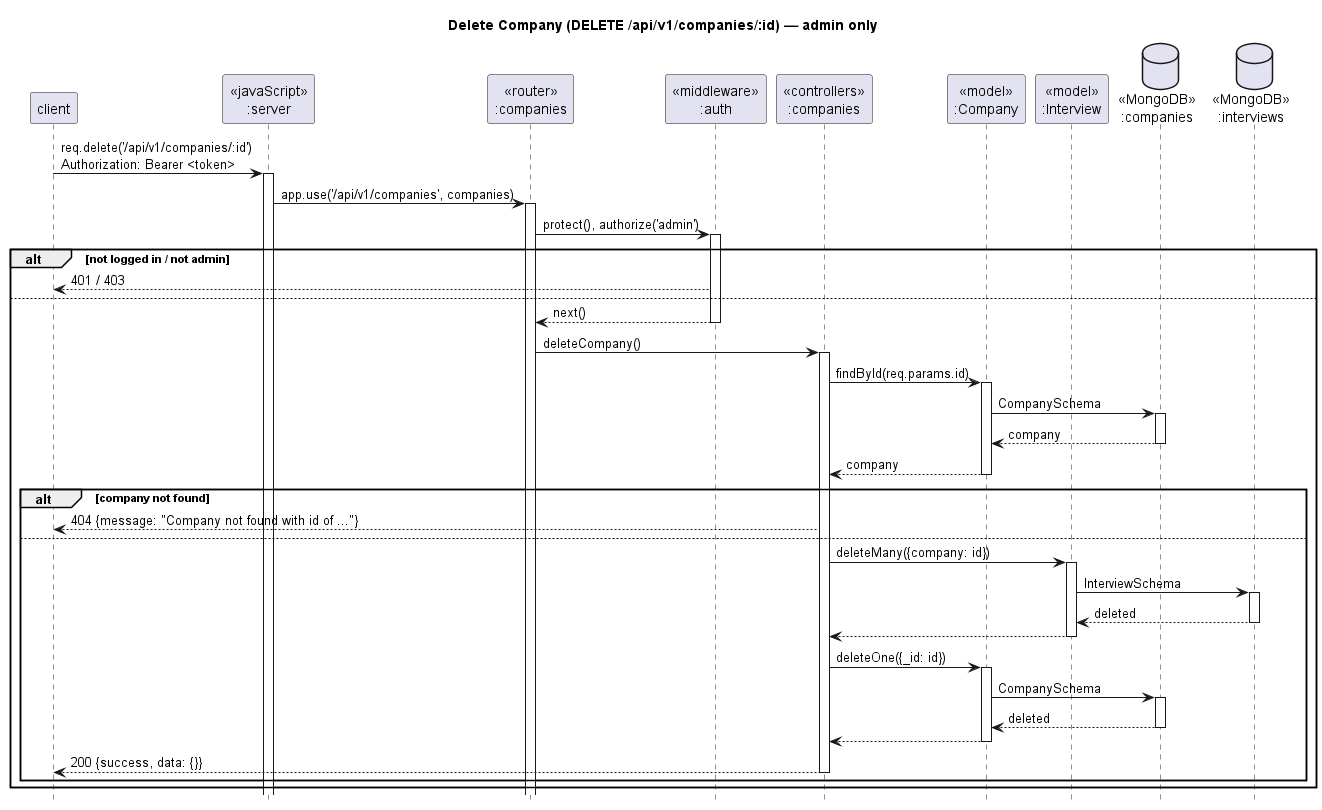

The diagram above was rendered by PlantUML. Its source (embedded in the PNG):
@startuml seq-09-delete-company
title Delete Company (DELETE /api/v1/companies/:id) — admin only
hide footbox
participant "client" as client
participant "<<javaScript>>\n:server" as server
participant "<<router>>\n:companies" as routerCompanies
participant "<<middleware>>\n:auth" as mwAuth
participant "<<controllers>>\n:companies" as ctrlCompanies
participant "<<model>>\n:Company" as modelCompany
participant "<<model>>\n:Interview" as modelInterview
database "<<MongoDB>>\n:companies" as dbCompanies
database "<<MongoDB>>\n:interviews" as dbInterviews

client -> server ++ : req.delete('/api/v1/companies/:id')\nAuthorization: Bearer <token>
server -> routerCompanies ++ : app.use('/api/v1/companies', companies)
routerCompanies -> mwAuth ++ : protect(), authorize('admin')
alt not logged in / not admin
  mwAuth --> client : 401 / 403
else
  mwAuth --> routerCompanies -- : next()
  routerCompanies -> ctrlCompanies ++ : deleteCompany()
  ctrlCompanies -> modelCompany ++ : findById(req.params.id)
  modelCompany -> dbCompanies ++ : CompanySchema
  dbCompanies --> modelCompany -- : company
  modelCompany --> ctrlCompanies -- : company
  alt company not found
    ctrlCompanies --> client : 404 {message: "Company not found with id of ..."}
  else
    ctrlCompanies -> modelInterview ++ : deleteMany({company: id})
    modelInterview -> dbInterviews ++ : InterviewSchema
    dbInterviews --> modelInterview -- : deleted
    modelInterview --> ctrlCompanies --
    ctrlCompanies -> modelCompany ++ : deleteOne({_id: id})
    modelCompany -> dbCompanies ++ : CompanySchema
    dbCompanies --> modelCompany -- : deleted
    modelCompany --> ctrlCompanies --
    ctrlCompanies --> client -- : 200 {success, data: {}}
  end
end
@enduml